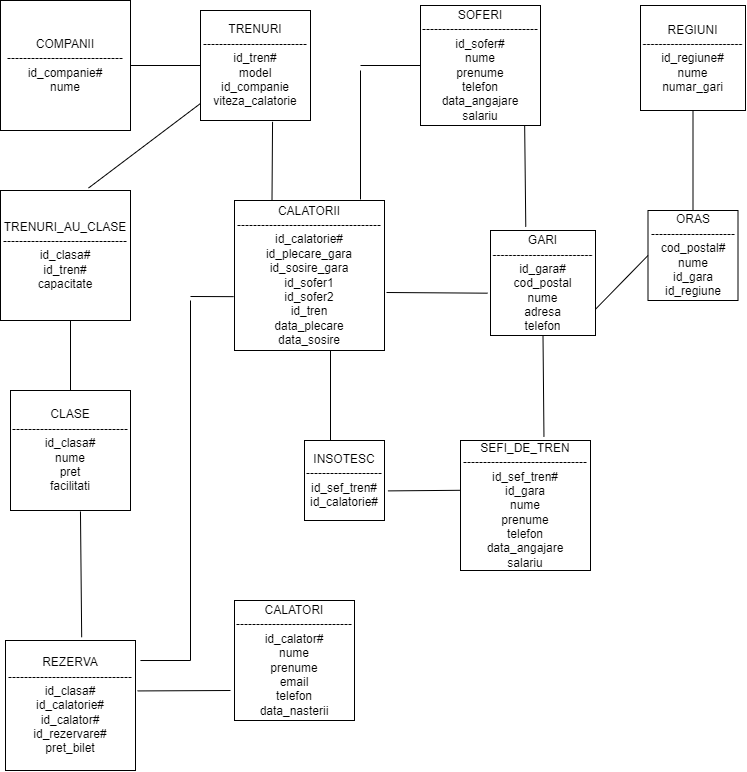

The diagram above was exported from draw.io. Its source (the exported page's mxGraphModel, read from the mxfile embedded in the PNG):
<mxGraphModel dx="850" dy="501" grid="1" gridSize="10" guides="1" tooltips="1" connect="1" arrows="1" fold="1" page="1" pageScale="1" pageWidth="827" pageHeight="1169" math="0" shadow="0">
  <root>
    <mxCell id="0" />
    <mxCell id="1" parent="0" />
    <mxCell id="scNzfvXlpwg6UBBhzxVg-2" value="COMPANII&lt;br&gt;-----------------------------&lt;br&gt;id_companie#&lt;br&gt;nume" style="whiteSpace=wrap;html=1;aspect=fixed;" vertex="1" parent="1">
      <mxGeometry x="30" y="10" width="130" height="130" as="geometry" />
    </mxCell>
    <mxCell id="scNzfvXlpwg6UBBhzxVg-3" value="TRENURI&lt;br&gt;--------------------------&lt;br&gt;id_tren#&lt;br&gt;model&lt;br&gt;id_companie&lt;br&gt;viteza_calatorie" style="whiteSpace=wrap;html=1;aspect=fixed;" vertex="1" parent="1">
      <mxGeometry x="230" y="20" width="110" height="110" as="geometry" />
    </mxCell>
    <mxCell id="scNzfvXlpwg6UBBhzxVg-4" value="SOFERI&lt;br&gt;-----------------------------&lt;br&gt;id_sofer#&lt;br&gt;nume&lt;br&gt;prenume&lt;br&gt;telefon&lt;br&gt;data_angajare&lt;br&gt;salariu" style="whiteSpace=wrap;html=1;aspect=fixed;" vertex="1" parent="1">
      <mxGeometry x="450" y="15" width="120" height="120" as="geometry" />
    </mxCell>
    <mxCell id="scNzfvXlpwg6UBBhzxVg-5" value="REGIUNI&lt;br&gt;-------------------------id_regiune#&lt;br&gt;nume&lt;br&gt;numar_gari" style="whiteSpace=wrap;html=1;aspect=fixed;" vertex="1" parent="1">
      <mxGeometry x="670" y="15" width="105" height="105" as="geometry" />
    </mxCell>
    <mxCell id="scNzfvXlpwg6UBBhzxVg-6" value="CLASE&lt;br&gt;-----------------------------&lt;br&gt;id_clasa#&lt;br&gt;nume&lt;br&gt;pret&lt;br&gt;facilitati" style="whiteSpace=wrap;html=1;aspect=fixed;" vertex="1" parent="1">
      <mxGeometry x="40" y="400" width="120" height="120" as="geometry" />
    </mxCell>
    <mxCell id="scNzfvXlpwg6UBBhzxVg-7" value="CALATORII&lt;br&gt;------------------------------------&lt;br&gt;id_calatorie#&lt;br&gt;id_plecare_gara&lt;br&gt;id_sosire_gara&lt;br&gt;id_sofer1&lt;br&gt;id_sofer2&lt;br&gt;id_tren&lt;br&gt;data_plecare&lt;br&gt;data_sosire&lt;br&gt;" style="whiteSpace=wrap;html=1;aspect=fixed;" vertex="1" parent="1">
      <mxGeometry x="264" y="210" width="150" height="150" as="geometry" />
    </mxCell>
    <mxCell id="scNzfvXlpwg6UBBhzxVg-8" value="GARI&lt;br&gt;-------------------------&lt;br&gt;id_gara#&lt;br&gt;cod_postal&lt;br&gt;nume&lt;br&gt;adresa&lt;br&gt;telefon" style="whiteSpace=wrap;html=1;aspect=fixed;" vertex="1" parent="1">
      <mxGeometry x="520" y="240" width="105" height="105" as="geometry" />
    </mxCell>
    <mxCell id="scNzfvXlpwg6UBBhzxVg-9" value="ORAS&lt;br&gt;---------------------&lt;br&gt;cod_postal#&lt;br&gt;nume&lt;br&gt;id_gara&lt;br&gt;id_regiune" style="whiteSpace=wrap;html=1;aspect=fixed;" vertex="1" parent="1">
      <mxGeometry x="677.5" y="220" width="90" height="90" as="geometry" />
    </mxCell>
    <mxCell id="scNzfvXlpwg6UBBhzxVg-11" value="CALATORI&lt;br&gt;-----------------------------&lt;br&gt;id_calator#&lt;br&gt;nume&lt;br&gt;prenume&lt;br&gt;email&lt;br&gt;telefon&lt;br&gt;data_nasterii&lt;br&gt;" style="whiteSpace=wrap;html=1;aspect=fixed;" vertex="1" parent="1">
      <mxGeometry x="264" y="610" width="120" height="120" as="geometry" />
    </mxCell>
    <mxCell id="scNzfvXlpwg6UBBhzxVg-12" value="SEFI_DE_TREN&lt;br&gt;-------------------------------&lt;br&gt;id_sef_tren#&lt;br&gt;id_gara&lt;br&gt;nume&lt;br&gt;prenume&lt;br&gt;telefon&lt;br&gt;data_angajare&lt;br&gt;salariu" style="whiteSpace=wrap;html=1;aspect=fixed;" vertex="1" parent="1">
      <mxGeometry x="490" y="450" width="130" height="130" as="geometry" />
    </mxCell>
    <mxCell id="scNzfvXlpwg6UBBhzxVg-18" value="" style="endArrow=none;html=1;rounded=0;exitX=1;exitY=0.5;exitDx=0;exitDy=0;entryX=0;entryY=0.5;entryDx=0;entryDy=0;" edge="1" parent="1" source="scNzfvXlpwg6UBBhzxVg-2" target="scNzfvXlpwg6UBBhzxVg-3">
      <mxGeometry width="50" height="50" relative="1" as="geometry">
        <mxPoint x="300" y="250" as="sourcePoint" />
        <mxPoint x="350" y="200" as="targetPoint" />
      </mxGeometry>
    </mxCell>
    <mxCell id="scNzfvXlpwg6UBBhzxVg-22" value="" style="endArrow=none;html=1;rounded=0;entryX=0;entryY=0.845;entryDx=0;entryDy=0;entryPerimeter=0;exitX=0.677;exitY=-0.019;exitDx=0;exitDy=0;exitPerimeter=0;" edge="1" parent="1" source="scNzfvXlpwg6UBBhzxVg-82" target="scNzfvXlpwg6UBBhzxVg-3">
      <mxGeometry width="50" height="50" relative="1" as="geometry">
        <mxPoint x="240" y="180" as="sourcePoint" />
        <mxPoint x="350" y="200" as="targetPoint" />
      </mxGeometry>
    </mxCell>
    <mxCell id="scNzfvXlpwg6UBBhzxVg-26" value="" style="endArrow=none;html=1;rounded=0;entryX=0.655;entryY=1.012;entryDx=0;entryDy=0;entryPerimeter=0;exitX=0.25;exitY=0;exitDx=0;exitDy=0;" edge="1" parent="1" source="scNzfvXlpwg6UBBhzxVg-7" target="scNzfvXlpwg6UBBhzxVg-3">
      <mxGeometry width="50" height="50" relative="1" as="geometry">
        <mxPoint x="302" y="200" as="sourcePoint" />
        <mxPoint x="350" y="200" as="targetPoint" />
      </mxGeometry>
    </mxCell>
    <mxCell id="scNzfvXlpwg6UBBhzxVg-31" value="" style="endArrow=none;html=1;rounded=0;entryX=0;entryY=0.5;entryDx=0;entryDy=0;" edge="1" parent="1" target="scNzfvXlpwg6UBBhzxVg-4">
      <mxGeometry width="50" height="50" relative="1" as="geometry">
        <mxPoint x="390" y="75" as="sourcePoint" />
        <mxPoint x="350" y="200" as="targetPoint" />
      </mxGeometry>
    </mxCell>
    <mxCell id="scNzfvXlpwg6UBBhzxVg-34" value="" style="endArrow=none;html=1;rounded=0;exitX=0.84;exitY=-0.007;exitDx=0;exitDy=0;exitPerimeter=0;" edge="1" parent="1" source="scNzfvXlpwg6UBBhzxVg-7">
      <mxGeometry width="50" height="50" relative="1" as="geometry">
        <mxPoint x="300" y="250" as="sourcePoint" />
        <mxPoint x="390" y="80" as="targetPoint" />
      </mxGeometry>
    </mxCell>
    <mxCell id="scNzfvXlpwg6UBBhzxVg-38" value="" style="endArrow=none;html=1;rounded=0;exitX=0.336;exitY=-0.036;exitDx=0;exitDy=0;exitPerimeter=0;entryX=0.868;entryY=0.999;entryDx=0;entryDy=0;entryPerimeter=0;" edge="1" parent="1" source="scNzfvXlpwg6UBBhzxVg-8" target="scNzfvXlpwg6UBBhzxVg-4">
      <mxGeometry width="50" height="50" relative="1" as="geometry">
        <mxPoint x="550" y="230" as="sourcePoint" />
        <mxPoint x="550" y="150" as="targetPoint" />
      </mxGeometry>
    </mxCell>
    <mxCell id="scNzfvXlpwg6UBBhzxVg-44" value="" style="endArrow=none;html=1;rounded=0;entryX=0.5;entryY=1;entryDx=0;entryDy=0;exitX=0.5;exitY=0;exitDx=0;exitDy=0;" edge="1" parent="1" source="scNzfvXlpwg6UBBhzxVg-9" target="scNzfvXlpwg6UBBhzxVg-5">
      <mxGeometry width="50" height="50" relative="1" as="geometry">
        <mxPoint x="400" y="250" as="sourcePoint" />
        <mxPoint x="450" y="200" as="targetPoint" />
      </mxGeometry>
    </mxCell>
    <mxCell id="scNzfvXlpwg6UBBhzxVg-48" value="" style="endArrow=none;html=1;rounded=0;exitX=-0.006;exitY=0.641;exitDx=0;exitDy=0;exitPerimeter=0;" edge="1" parent="1" source="scNzfvXlpwg6UBBhzxVg-7">
      <mxGeometry width="50" height="50" relative="1" as="geometry">
        <mxPoint x="400" y="320" as="sourcePoint" />
        <mxPoint x="220" y="306" as="targetPoint" />
      </mxGeometry>
    </mxCell>
    <mxCell id="scNzfvXlpwg6UBBhzxVg-58" value="" style="endArrow=none;html=1;rounded=0;exitX=-0.027;exitY=0.597;exitDx=0;exitDy=0;exitPerimeter=0;" edge="1" parent="1" source="scNzfvXlpwg6UBBhzxVg-8">
      <mxGeometry width="50" height="50" relative="1" as="geometry">
        <mxPoint x="360" y="320" as="sourcePoint" />
        <mxPoint x="416" y="302" as="targetPoint" />
      </mxGeometry>
    </mxCell>
    <mxCell id="scNzfvXlpwg6UBBhzxVg-64" value="" style="endArrow=none;html=1;rounded=0;entryX=0;entryY=0.5;entryDx=0;entryDy=0;exitX=1;exitY=0.75;exitDx=0;exitDy=0;" edge="1" parent="1" source="scNzfvXlpwg6UBBhzxVg-8" target="scNzfvXlpwg6UBBhzxVg-9">
      <mxGeometry width="50" height="50" relative="1" as="geometry">
        <mxPoint x="620" y="320" as="sourcePoint" />
        <mxPoint x="760" y="360" as="targetPoint" />
      </mxGeometry>
    </mxCell>
    <mxCell id="scNzfvXlpwg6UBBhzxVg-71" value="" style="endArrow=none;html=1;rounded=0;entryX=0.5;entryY=1;entryDx=0;entryDy=0;exitX=0.642;exitY=-0.028;exitDx=0;exitDy=0;exitPerimeter=0;" edge="1" parent="1" source="scNzfvXlpwg6UBBhzxVg-12" target="scNzfvXlpwg6UBBhzxVg-8">
      <mxGeometry width="50" height="50" relative="1" as="geometry">
        <mxPoint x="573" y="440" as="sourcePoint" />
        <mxPoint x="560" y="350" as="targetPoint" />
      </mxGeometry>
    </mxCell>
    <mxCell id="scNzfvXlpwg6UBBhzxVg-75" value="" style="endArrow=none;html=1;rounded=0;entryX=0.325;entryY=0;entryDx=0;entryDy=0;entryPerimeter=0;" edge="1" parent="1" target="scNzfvXlpwg6UBBhzxVg-90">
      <mxGeometry width="50" height="50" relative="1" as="geometry">
        <mxPoint x="360" y="360" as="sourcePoint" />
        <mxPoint x="360" y="440" as="targetPoint" />
      </mxGeometry>
    </mxCell>
    <mxCell id="scNzfvXlpwg6UBBhzxVg-76" value="" style="endArrow=none;html=1;rounded=0;exitX=0.002;exitY=0.383;exitDx=0;exitDy=0;exitPerimeter=0;entryX=1.043;entryY=0.63;entryDx=0;entryDy=0;entryPerimeter=0;" edge="1" parent="1" source="scNzfvXlpwg6UBBhzxVg-12" target="scNzfvXlpwg6UBBhzxVg-90">
      <mxGeometry width="50" height="50" relative="1" as="geometry">
        <mxPoint x="440" y="460" as="sourcePoint" />
        <mxPoint x="440" y="520" as="targetPoint" />
      </mxGeometry>
    </mxCell>
    <mxCell id="scNzfvXlpwg6UBBhzxVg-82" value="TRENURI_AU_CLASE&lt;br&gt;-------------------------------&lt;br&gt;id_clasa#&lt;br&gt;id_tren#&lt;br&gt;capacitate" style="whiteSpace=wrap;html=1;aspect=fixed;" vertex="1" parent="1">
      <mxGeometry x="30" y="200" width="130" height="130" as="geometry" />
    </mxCell>
    <mxCell id="scNzfvXlpwg6UBBhzxVg-84" value="REZERVA&lt;br&gt;-------------------------------&lt;br&gt;id_clasa#&lt;br&gt;id_calatorie#&lt;br&gt;id_calator#&lt;br&gt;id_rezervare#&lt;br&gt;pret_bilet" style="whiteSpace=wrap;html=1;aspect=fixed;" vertex="1" parent="1">
      <mxGeometry x="35" y="650" width="130" height="130" as="geometry" />
    </mxCell>
    <mxCell id="scNzfvXlpwg6UBBhzxVg-85" value="" style="endArrow=none;html=1;rounded=0;entryX=0.583;entryY=1.008;entryDx=0;entryDy=0;entryPerimeter=0;exitX=0.586;exitY=-0.025;exitDx=0;exitDy=0;exitPerimeter=0;" edge="1" parent="1" source="scNzfvXlpwg6UBBhzxVg-84" target="scNzfvXlpwg6UBBhzxVg-6">
      <mxGeometry width="50" height="50" relative="1" as="geometry">
        <mxPoint x="250" y="640" as="sourcePoint" />
        <mxPoint x="300" y="590" as="targetPoint" />
      </mxGeometry>
    </mxCell>
    <mxCell id="scNzfvXlpwg6UBBhzxVg-86" value="" style="endArrow=none;html=1;rounded=0;exitX=1.016;exitY=0.388;exitDx=0;exitDy=0;exitPerimeter=0;" edge="1" parent="1" source="scNzfvXlpwg6UBBhzxVg-84">
      <mxGeometry width="50" height="50" relative="1" as="geometry">
        <mxPoint x="250" y="620" as="sourcePoint" />
        <mxPoint x="260" y="700" as="targetPoint" />
      </mxGeometry>
    </mxCell>
    <mxCell id="scNzfvXlpwg6UBBhzxVg-87" value="" style="endArrow=none;html=1;rounded=0;" edge="1" parent="1">
      <mxGeometry width="50" height="50" relative="1" as="geometry">
        <mxPoint x="220" y="670" as="sourcePoint" />
        <mxPoint x="220" y="310" as="targetPoint" />
      </mxGeometry>
    </mxCell>
    <mxCell id="scNzfvXlpwg6UBBhzxVg-88" value="" style="endArrow=none;html=1;rounded=0;exitX=1.038;exitY=0.154;exitDx=0;exitDy=0;exitPerimeter=0;" edge="1" parent="1" source="scNzfvXlpwg6UBBhzxVg-84">
      <mxGeometry width="50" height="50" relative="1" as="geometry">
        <mxPoint x="250" y="530" as="sourcePoint" />
        <mxPoint x="220" y="670" as="targetPoint" />
      </mxGeometry>
    </mxCell>
    <mxCell id="scNzfvXlpwg6UBBhzxVg-89" value="" style="endArrow=none;html=1;rounded=0;entryX=0.5;entryY=0;entryDx=0;entryDy=0;" edge="1" parent="1" target="scNzfvXlpwg6UBBhzxVg-6">
      <mxGeometry width="50" height="50" relative="1" as="geometry">
        <mxPoint x="100" y="330" as="sourcePoint" />
        <mxPoint x="300" y="250" as="targetPoint" />
      </mxGeometry>
    </mxCell>
    <mxCell id="scNzfvXlpwg6UBBhzxVg-90" value="INSOTESC&lt;br&gt;-------------------&lt;br&gt;id_sef_tren#&lt;br&gt;id_calatorie#" style="whiteSpace=wrap;html=1;aspect=fixed;" vertex="1" parent="1">
      <mxGeometry x="334" y="450" width="80" height="80" as="geometry" />
    </mxCell>
  </root>
</mxGraphModel>